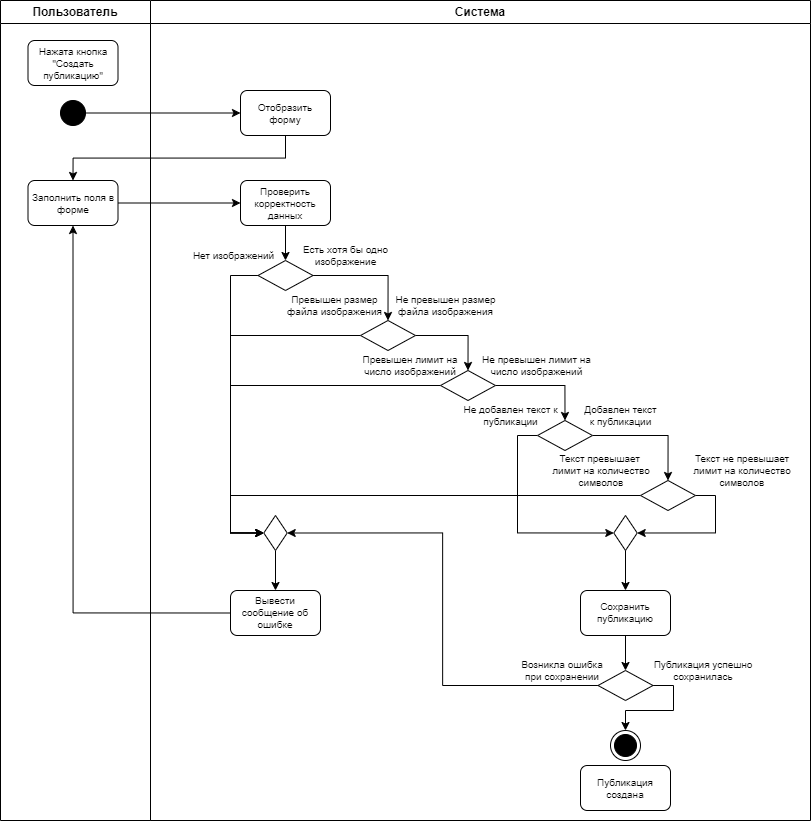

The diagram above was exported from draw.io. Its source (the exported page's mxGraphModel, read from the mxfile embedded in the PNG):
<mxGraphModel dx="1480" dy="866" grid="1" gridSize="10" guides="1" tooltips="1" connect="1" arrows="1" fold="1" page="1" pageScale="1" pageWidth="827" pageHeight="1169" math="0" shadow="0">
  <root>
    <mxCell id="0" />
    <mxCell id="1" parent="0" />
    <mxCell id="lCPZGvt4AMM31Nmhmblz-6" value="Пользователь" style="swimlane;whiteSpace=wrap;html=1;startSize=23;" parent="1" vertex="1">
      <mxGeometry x="160" y="450" width="150" height="820" as="geometry" />
    </mxCell>
    <mxCell id="lCPZGvt4AMM31Nmhmblz-8" value="" style="ellipse;whiteSpace=wrap;html=1;aspect=fixed;strokeColor=#000000;fillColor=#000000;" parent="lCPZGvt4AMM31Nmhmblz-6" vertex="1">
      <mxGeometry x="60" y="100" width="25" height="25" as="geometry" />
    </mxCell>
    <mxCell id="lCPZGvt4AMM31Nmhmblz-13" value="&lt;font style=&quot;font-size: 10px;&quot;&gt;Заполнить поля в форме&lt;/font&gt;" style="rounded=1;whiteSpace=wrap;html=1;fontSize=10;" parent="lCPZGvt4AMM31Nmhmblz-6" vertex="1">
      <mxGeometry x="27.5" y="180" width="90" height="45" as="geometry" />
    </mxCell>
    <mxCell id="0ZxMyP52-Zre4XubuM_--13" value="Нажата кнопка &quot;Создать публикацию&quot;" style="rounded=1;whiteSpace=wrap;html=1;fontSize=10;" vertex="1" parent="lCPZGvt4AMM31Nmhmblz-6">
      <mxGeometry x="27.5" y="40" width="90" height="45" as="geometry" />
    </mxCell>
    <mxCell id="lCPZGvt4AMM31Nmhmblz-7" value="Система" style="swimlane;whiteSpace=wrap;html=1;" parent="1" vertex="1">
      <mxGeometry x="310" y="450" width="660" height="820" as="geometry" />
    </mxCell>
    <mxCell id="lCPZGvt4AMM31Nmhmblz-11" value="&lt;font style=&quot;font-size: 10px;&quot;&gt;Отобразить форму&lt;/font&gt;" style="rounded=1;whiteSpace=wrap;html=1;fontSize=10;" parent="lCPZGvt4AMM31Nmhmblz-7" vertex="1">
      <mxGeometry x="90" y="90" width="90" height="45" as="geometry" />
    </mxCell>
    <mxCell id="lCPZGvt4AMM31Nmhmblz-56" style="edgeStyle=orthogonalEdgeStyle;rounded=0;orthogonalLoop=1;jettySize=auto;html=1;exitX=0.5;exitY=1;exitDx=0;exitDy=0;entryX=0.5;entryY=0;entryDx=0;entryDy=0;" parent="lCPZGvt4AMM31Nmhmblz-7" source="lCPZGvt4AMM31Nmhmblz-14" target="lCPZGvt4AMM31Nmhmblz-21" edge="1">
      <mxGeometry relative="1" as="geometry" />
    </mxCell>
    <mxCell id="lCPZGvt4AMM31Nmhmblz-14" value="&lt;font style=&quot;font-size: 10px;&quot;&gt;Проверить корректность данных&lt;/font&gt;" style="rounded=1;whiteSpace=wrap;html=1;fontSize=10;" parent="lCPZGvt4AMM31Nmhmblz-7" vertex="1">
      <mxGeometry x="90" y="180" width="90" height="45" as="geometry" />
    </mxCell>
    <mxCell id="lCPZGvt4AMM31Nmhmblz-57" style="edgeStyle=orthogonalEdgeStyle;rounded=0;orthogonalLoop=1;jettySize=auto;html=1;exitX=1;exitY=0.5;exitDx=0;exitDy=0;entryX=0.5;entryY=0;entryDx=0;entryDy=0;" parent="lCPZGvt4AMM31Nmhmblz-7" source="lCPZGvt4AMM31Nmhmblz-21" target="lCPZGvt4AMM31Nmhmblz-28" edge="1">
      <mxGeometry relative="1" as="geometry" />
    </mxCell>
    <mxCell id="0ZxMyP52-Zre4XubuM_--6" style="edgeStyle=orthogonalEdgeStyle;rounded=0;orthogonalLoop=1;jettySize=auto;html=1;exitX=0;exitY=0.5;exitDx=0;exitDy=0;entryX=0;entryY=0.5;entryDx=0;entryDy=0;" edge="1" parent="lCPZGvt4AMM31Nmhmblz-7" source="lCPZGvt4AMM31Nmhmblz-21" target="0ZxMyP52-Zre4XubuM_--5">
      <mxGeometry relative="1" as="geometry">
        <Array as="points">
          <mxPoint x="80" y="275" />
          <mxPoint x="80" y="533" />
        </Array>
      </mxGeometry>
    </mxCell>
    <mxCell id="lCPZGvt4AMM31Nmhmblz-21" value="" style="rhombus;whiteSpace=wrap;html=1;" parent="lCPZGvt4AMM31Nmhmblz-7" vertex="1">
      <mxGeometry x="107.5" y="260" width="55" height="30" as="geometry" />
    </mxCell>
    <mxCell id="lCPZGvt4AMM31Nmhmblz-23" value="&lt;font style=&quot;font-size: 10px;&quot;&gt;Есть хотя бы одно изображение&lt;/font&gt;" style="text;html=1;strokeColor=none;fillColor=none;align=center;verticalAlign=middle;whiteSpace=wrap;rounded=0;fontSize=10;" parent="lCPZGvt4AMM31Nmhmblz-7" vertex="1">
      <mxGeometry x="140" y="240" width="111" height="30" as="geometry" />
    </mxCell>
    <mxCell id="lCPZGvt4AMM31Nmhmblz-24" value="&lt;font style=&quot;font-size: 10px;&quot;&gt;Нет изображений&lt;/font&gt;" style="text;html=1;strokeColor=none;fillColor=none;align=center;verticalAlign=middle;whiteSpace=wrap;rounded=0;fontSize=10;" parent="lCPZGvt4AMM31Nmhmblz-7" vertex="1">
      <mxGeometry x="38" y="245" width="91" height="20" as="geometry" />
    </mxCell>
    <mxCell id="lCPZGvt4AMM31Nmhmblz-59" style="edgeStyle=orthogonalEdgeStyle;rounded=0;orthogonalLoop=1;jettySize=auto;html=1;exitX=1;exitY=0.5;exitDx=0;exitDy=0;entryX=0.5;entryY=0;entryDx=0;entryDy=0;" parent="lCPZGvt4AMM31Nmhmblz-7" source="lCPZGvt4AMM31Nmhmblz-28" target="lCPZGvt4AMM31Nmhmblz-33" edge="1">
      <mxGeometry relative="1" as="geometry" />
    </mxCell>
    <mxCell id="0ZxMyP52-Zre4XubuM_--7" style="edgeStyle=orthogonalEdgeStyle;rounded=0;orthogonalLoop=1;jettySize=auto;html=1;exitX=0;exitY=0.5;exitDx=0;exitDy=0;entryX=0;entryY=0.5;entryDx=0;entryDy=0;" edge="1" parent="lCPZGvt4AMM31Nmhmblz-7" source="lCPZGvt4AMM31Nmhmblz-28" target="0ZxMyP52-Zre4XubuM_--5">
      <mxGeometry relative="1" as="geometry">
        <Array as="points">
          <mxPoint x="80" y="335" />
          <mxPoint x="80" y="533" />
        </Array>
      </mxGeometry>
    </mxCell>
    <mxCell id="lCPZGvt4AMM31Nmhmblz-28" value="" style="rhombus;whiteSpace=wrap;html=1;" parent="lCPZGvt4AMM31Nmhmblz-7" vertex="1">
      <mxGeometry x="210" y="320" width="55" height="30" as="geometry" />
    </mxCell>
    <mxCell id="lCPZGvt4AMM31Nmhmblz-29" value="&lt;font style=&quot;font-size: 10px;&quot;&gt;Превышен размер файла изображения&lt;/font&gt;" style="text;html=1;strokeColor=none;fillColor=none;align=center;verticalAlign=middle;whiteSpace=wrap;rounded=0;fontSize=10;" parent="lCPZGvt4AMM31Nmhmblz-7" vertex="1">
      <mxGeometry x="129" y="290" width="111" height="30" as="geometry" />
    </mxCell>
    <mxCell id="lCPZGvt4AMM31Nmhmblz-32" value="&lt;font style=&quot;font-size: 10px;&quot;&gt;Не превышен размер файла изображения&lt;/font&gt;" style="text;html=1;strokeColor=none;fillColor=none;align=center;verticalAlign=middle;whiteSpace=wrap;rounded=0;fontSize=10;" parent="lCPZGvt4AMM31Nmhmblz-7" vertex="1">
      <mxGeometry x="240" y="290" width="111" height="30" as="geometry" />
    </mxCell>
    <mxCell id="lCPZGvt4AMM31Nmhmblz-60" style="edgeStyle=orthogonalEdgeStyle;rounded=0;orthogonalLoop=1;jettySize=auto;html=1;exitX=1;exitY=0.5;exitDx=0;exitDy=0;entryX=0.5;entryY=0;entryDx=0;entryDy=0;" parent="lCPZGvt4AMM31Nmhmblz-7" source="lCPZGvt4AMM31Nmhmblz-33" target="lCPZGvt4AMM31Nmhmblz-36" edge="1">
      <mxGeometry relative="1" as="geometry" />
    </mxCell>
    <mxCell id="0ZxMyP52-Zre4XubuM_--8" style="edgeStyle=orthogonalEdgeStyle;rounded=0;orthogonalLoop=1;jettySize=auto;html=1;exitX=0;exitY=0.5;exitDx=0;exitDy=0;entryX=0;entryY=0.5;entryDx=0;entryDy=0;" edge="1" parent="lCPZGvt4AMM31Nmhmblz-7" source="lCPZGvt4AMM31Nmhmblz-33" target="0ZxMyP52-Zre4XubuM_--5">
      <mxGeometry relative="1" as="geometry">
        <Array as="points">
          <mxPoint x="80" y="385" />
          <mxPoint x="80" y="533" />
        </Array>
      </mxGeometry>
    </mxCell>
    <mxCell id="lCPZGvt4AMM31Nmhmblz-33" value="" style="rhombus;whiteSpace=wrap;html=1;" parent="lCPZGvt4AMM31Nmhmblz-7" vertex="1">
      <mxGeometry x="290" y="370" width="55" height="30" as="geometry" />
    </mxCell>
    <mxCell id="lCPZGvt4AMM31Nmhmblz-34" value="&lt;span style=&quot;font-size: 10px;&quot;&gt;Превышен лимит на число изображений&lt;/span&gt;" style="text;html=1;strokeColor=none;fillColor=none;align=center;verticalAlign=middle;whiteSpace=wrap;rounded=0;fontSize=10;" parent="lCPZGvt4AMM31Nmhmblz-7" vertex="1">
      <mxGeometry x="210" y="350" width="100" height="30" as="geometry" />
    </mxCell>
    <mxCell id="lCPZGvt4AMM31Nmhmblz-35" value="&lt;span style=&quot;font-size: 10px;&quot;&gt;Не превышен лимит на число изображений&lt;/span&gt;" style="text;html=1;strokeColor=none;fillColor=none;align=center;verticalAlign=middle;whiteSpace=wrap;rounded=0;fontSize=10;" parent="lCPZGvt4AMM31Nmhmblz-7" vertex="1">
      <mxGeometry x="331" y="350" width="111" height="30" as="geometry" />
    </mxCell>
    <mxCell id="lCPZGvt4AMM31Nmhmblz-61" style="edgeStyle=orthogonalEdgeStyle;rounded=0;orthogonalLoop=1;jettySize=auto;html=1;exitX=1;exitY=0.5;exitDx=0;exitDy=0;entryX=0.5;entryY=0;entryDx=0;entryDy=0;" parent="lCPZGvt4AMM31Nmhmblz-7" source="lCPZGvt4AMM31Nmhmblz-36" target="lCPZGvt4AMM31Nmhmblz-40" edge="1">
      <mxGeometry relative="1" as="geometry" />
    </mxCell>
    <mxCell id="0ZxMyP52-Zre4XubuM_--3" style="edgeStyle=orthogonalEdgeStyle;rounded=0;orthogonalLoop=1;jettySize=auto;html=1;exitX=0;exitY=0.5;exitDx=0;exitDy=0;entryX=0;entryY=0.5;entryDx=0;entryDy=0;" edge="1" parent="lCPZGvt4AMM31Nmhmblz-7" source="lCPZGvt4AMM31Nmhmblz-36" target="0ZxMyP52-Zre4XubuM_--1">
      <mxGeometry relative="1" as="geometry" />
    </mxCell>
    <mxCell id="lCPZGvt4AMM31Nmhmblz-36" value="" style="rhombus;whiteSpace=wrap;html=1;" parent="lCPZGvt4AMM31Nmhmblz-7" vertex="1">
      <mxGeometry x="387" y="420" width="55" height="30" as="geometry" />
    </mxCell>
    <mxCell id="lCPZGvt4AMM31Nmhmblz-37" value="&lt;span style=&quot;font-size: 10px;&quot;&gt;Добавлен текст к публикации&lt;/span&gt;" style="text;html=1;strokeColor=none;fillColor=none;align=center;verticalAlign=middle;whiteSpace=wrap;rounded=0;fontSize=10;" parent="lCPZGvt4AMM31Nmhmblz-7" vertex="1">
      <mxGeometry x="430" y="400" width="81" height="30" as="geometry" />
    </mxCell>
    <mxCell id="lCPZGvt4AMM31Nmhmblz-38" value="&lt;span style=&quot;font-size: 10px;&quot;&gt;Не добавлен текст к публикации&lt;/span&gt;" style="text;html=1;strokeColor=none;fillColor=none;align=center;verticalAlign=middle;whiteSpace=wrap;rounded=0;fontSize=10;" parent="lCPZGvt4AMM31Nmhmblz-7" vertex="1">
      <mxGeometry x="304.5" y="400" width="111" height="30" as="geometry" />
    </mxCell>
    <mxCell id="0ZxMyP52-Zre4XubuM_--2" style="edgeStyle=orthogonalEdgeStyle;rounded=0;orthogonalLoop=1;jettySize=auto;html=1;exitX=1;exitY=0.5;exitDx=0;exitDy=0;entryX=1;entryY=0.5;entryDx=0;entryDy=0;" edge="1" parent="lCPZGvt4AMM31Nmhmblz-7" source="lCPZGvt4AMM31Nmhmblz-40" target="0ZxMyP52-Zre4XubuM_--1">
      <mxGeometry relative="1" as="geometry" />
    </mxCell>
    <mxCell id="0ZxMyP52-Zre4XubuM_--9" style="edgeStyle=orthogonalEdgeStyle;rounded=0;orthogonalLoop=1;jettySize=auto;html=1;exitX=0;exitY=0.5;exitDx=0;exitDy=0;entryX=0;entryY=0.5;entryDx=0;entryDy=0;" edge="1" parent="lCPZGvt4AMM31Nmhmblz-7" source="lCPZGvt4AMM31Nmhmblz-40" target="0ZxMyP52-Zre4XubuM_--5">
      <mxGeometry relative="1" as="geometry">
        <Array as="points">
          <mxPoint x="80" y="495" />
          <mxPoint x="80" y="533" />
        </Array>
      </mxGeometry>
    </mxCell>
    <mxCell id="lCPZGvt4AMM31Nmhmblz-40" value="" style="rhombus;whiteSpace=wrap;html=1;" parent="lCPZGvt4AMM31Nmhmblz-7" vertex="1">
      <mxGeometry x="490" y="480" width="55" height="30" as="geometry" />
    </mxCell>
    <mxCell id="lCPZGvt4AMM31Nmhmblz-41" value="&lt;span style=&quot;font-size: 10px;&quot;&gt;Текст превышает&amp;nbsp; лимит на количество символов&lt;/span&gt;" style="text;html=1;strokeColor=none;fillColor=none;align=center;verticalAlign=middle;whiteSpace=wrap;rounded=0;fontSize=10;" parent="lCPZGvt4AMM31Nmhmblz-7" vertex="1">
      <mxGeometry x="400" y="450" width="102" height="40" as="geometry" />
    </mxCell>
    <mxCell id="lCPZGvt4AMM31Nmhmblz-42" value="&lt;span style=&quot;font-size: 10px;&quot;&gt;Текст не превышает лимит на количество символов&lt;/span&gt;" style="text;html=1;strokeColor=none;fillColor=none;align=center;verticalAlign=middle;whiteSpace=wrap;rounded=0;fontSize=10;" parent="lCPZGvt4AMM31Nmhmblz-7" vertex="1">
      <mxGeometry x="531" y="450" width="122" height="40" as="geometry" />
    </mxCell>
    <mxCell id="lCPZGvt4AMM31Nmhmblz-44" value="&lt;span style=&quot;font-size: 10px;&quot;&gt;Вывести сообщение об ошибке&lt;/span&gt;" style="rounded=1;whiteSpace=wrap;html=1;fontSize=10;" parent="lCPZGvt4AMM31Nmhmblz-7" vertex="1">
      <mxGeometry x="80" y="590" width="90" height="45" as="geometry" />
    </mxCell>
    <mxCell id="lCPZGvt4AMM31Nmhmblz-88" style="edgeStyle=orthogonalEdgeStyle;rounded=0;orthogonalLoop=1;jettySize=auto;html=1;exitX=0.5;exitY=1;exitDx=0;exitDy=0;entryX=0.5;entryY=0;entryDx=0;entryDy=0;" parent="lCPZGvt4AMM31Nmhmblz-7" source="lCPZGvt4AMM31Nmhmblz-45" target="lCPZGvt4AMM31Nmhmblz-79" edge="1">
      <mxGeometry relative="1" as="geometry" />
    </mxCell>
    <mxCell id="lCPZGvt4AMM31Nmhmblz-45" value="&lt;span style=&quot;font-size: 10px;&quot;&gt;Сохранить публикацию&lt;/span&gt;" style="rounded=1;whiteSpace=wrap;html=1;fontSize=10;" parent="lCPZGvt4AMM31Nmhmblz-7" vertex="1">
      <mxGeometry x="430" y="590" width="90" height="45" as="geometry" />
    </mxCell>
    <mxCell id="lCPZGvt4AMM31Nmhmblz-48" value="" style="ellipse;html=1;shape=endState;fillColor=#000000;strokeColor=#000000;" parent="lCPZGvt4AMM31Nmhmblz-7" vertex="1">
      <mxGeometry x="460" y="730" width="30" height="30" as="geometry" />
    </mxCell>
    <mxCell id="TMzhIGszsuiklolB5U0Q-1" style="edgeStyle=orthogonalEdgeStyle;rounded=0;orthogonalLoop=1;jettySize=auto;html=1;exitX=1;exitY=0.5;exitDx=0;exitDy=0;" parent="lCPZGvt4AMM31Nmhmblz-7" source="lCPZGvt4AMM31Nmhmblz-79" edge="1">
      <mxGeometry relative="1" as="geometry">
        <Array as="points">
          <mxPoint x="523" y="685" />
          <mxPoint x="523" y="710" />
          <mxPoint x="475" y="710" />
        </Array>
        <mxPoint x="475" y="730" as="targetPoint" />
      </mxGeometry>
    </mxCell>
    <mxCell id="0ZxMyP52-Zre4XubuM_--10" style="edgeStyle=orthogonalEdgeStyle;rounded=0;orthogonalLoop=1;jettySize=auto;html=1;exitX=0;exitY=0.5;exitDx=0;exitDy=0;entryX=1;entryY=0.5;entryDx=0;entryDy=0;" edge="1" parent="lCPZGvt4AMM31Nmhmblz-7" source="lCPZGvt4AMM31Nmhmblz-79" target="0ZxMyP52-Zre4XubuM_--5">
      <mxGeometry relative="1" as="geometry" />
    </mxCell>
    <mxCell id="lCPZGvt4AMM31Nmhmblz-79" value="" style="rhombus;whiteSpace=wrap;html=1;" parent="lCPZGvt4AMM31Nmhmblz-7" vertex="1">
      <mxGeometry x="447.5" y="670" width="55" height="30" as="geometry" />
    </mxCell>
    <mxCell id="lCPZGvt4AMM31Nmhmblz-80" value="Возникла ошибка при сохранении" style="text;html=1;strokeColor=none;fillColor=none;align=center;verticalAlign=middle;whiteSpace=wrap;rounded=0;fontSize=10;" parent="lCPZGvt4AMM31Nmhmblz-7" vertex="1">
      <mxGeometry x="361.28" y="650" width="102" height="40" as="geometry" />
    </mxCell>
    <mxCell id="lCPZGvt4AMM31Nmhmblz-81" value="Публикация успешно сохранилась" style="text;html=1;strokeColor=none;fillColor=none;align=center;verticalAlign=middle;whiteSpace=wrap;rounded=0;fontSize=10;" parent="lCPZGvt4AMM31Nmhmblz-7" vertex="1">
      <mxGeometry x="502" y="650" width="102" height="40" as="geometry" />
    </mxCell>
    <mxCell id="0ZxMyP52-Zre4XubuM_--4" style="edgeStyle=orthogonalEdgeStyle;rounded=0;orthogonalLoop=1;jettySize=auto;html=1;exitX=0.5;exitY=1;exitDx=0;exitDy=0;entryX=0.5;entryY=0;entryDx=0;entryDy=0;" edge="1" parent="lCPZGvt4AMM31Nmhmblz-7" source="0ZxMyP52-Zre4XubuM_--1" target="lCPZGvt4AMM31Nmhmblz-45">
      <mxGeometry relative="1" as="geometry" />
    </mxCell>
    <mxCell id="0ZxMyP52-Zre4XubuM_--1" value="" style="rhombus;whiteSpace=wrap;html=1;" vertex="1" parent="lCPZGvt4AMM31Nmhmblz-7">
      <mxGeometry x="463.28000000000003" y="515" width="23.44" height="35" as="geometry" />
    </mxCell>
    <mxCell id="0ZxMyP52-Zre4XubuM_--11" style="edgeStyle=orthogonalEdgeStyle;rounded=0;orthogonalLoop=1;jettySize=auto;html=1;exitX=0.5;exitY=1;exitDx=0;exitDy=0;entryX=0.5;entryY=0;entryDx=0;entryDy=0;" edge="1" parent="lCPZGvt4AMM31Nmhmblz-7" source="0ZxMyP52-Zre4XubuM_--5" target="lCPZGvt4AMM31Nmhmblz-44">
      <mxGeometry relative="1" as="geometry" />
    </mxCell>
    <mxCell id="0ZxMyP52-Zre4XubuM_--5" value="" style="rhombus;whiteSpace=wrap;html=1;" vertex="1" parent="lCPZGvt4AMM31Nmhmblz-7">
      <mxGeometry x="113.27999999999994" y="515" width="23.44" height="35" as="geometry" />
    </mxCell>
    <mxCell id="0ZxMyP52-Zre4XubuM_--15" value="&lt;font style=&quot;font-size: 10px;&quot;&gt;Публикация создана&lt;/font&gt;" style="rounded=1;whiteSpace=wrap;html=1;fontSize=10;" vertex="1" parent="lCPZGvt4AMM31Nmhmblz-7">
      <mxGeometry x="430" y="765" width="90" height="45" as="geometry" />
    </mxCell>
    <mxCell id="lCPZGvt4AMM31Nmhmblz-54" style="edgeStyle=orthogonalEdgeStyle;rounded=0;orthogonalLoop=1;jettySize=auto;html=1;exitX=0.5;exitY=1;exitDx=0;exitDy=0;entryX=0.5;entryY=0;entryDx=0;entryDy=0;" parent="1" source="lCPZGvt4AMM31Nmhmblz-11" target="lCPZGvt4AMM31Nmhmblz-13" edge="1">
      <mxGeometry relative="1" as="geometry" />
    </mxCell>
    <mxCell id="lCPZGvt4AMM31Nmhmblz-55" style="edgeStyle=orthogonalEdgeStyle;rounded=0;orthogonalLoop=1;jettySize=auto;html=1;exitX=1;exitY=0.5;exitDx=0;exitDy=0;entryX=0;entryY=0.5;entryDx=0;entryDy=0;" parent="1" source="lCPZGvt4AMM31Nmhmblz-13" target="lCPZGvt4AMM31Nmhmblz-14" edge="1">
      <mxGeometry relative="1" as="geometry" />
    </mxCell>
    <mxCell id="lCPZGvt4AMM31Nmhmblz-76" style="edgeStyle=orthogonalEdgeStyle;rounded=0;orthogonalLoop=1;jettySize=auto;html=1;exitX=0;exitY=0.5;exitDx=0;exitDy=0;entryX=0.5;entryY=1;entryDx=0;entryDy=0;" parent="1" source="lCPZGvt4AMM31Nmhmblz-44" target="lCPZGvt4AMM31Nmhmblz-13" edge="1">
      <mxGeometry relative="1" as="geometry">
        <mxPoint x="230" y="710" as="targetPoint" />
      </mxGeometry>
    </mxCell>
    <mxCell id="0ZxMyP52-Zre4XubuM_--14" style="edgeStyle=orthogonalEdgeStyle;rounded=0;orthogonalLoop=1;jettySize=auto;html=1;exitX=1;exitY=0.5;exitDx=0;exitDy=0;entryX=0;entryY=0.5;entryDx=0;entryDy=0;" edge="1" parent="1" source="lCPZGvt4AMM31Nmhmblz-8" target="lCPZGvt4AMM31Nmhmblz-11">
      <mxGeometry relative="1" as="geometry" />
    </mxCell>
  </root>
</mxGraphModel>